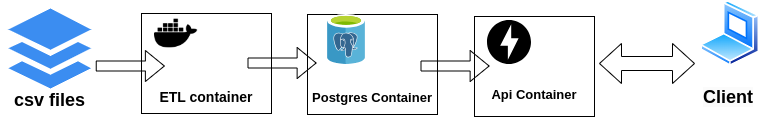

The diagram above was exported from draw.io. Its source (the exported page's mxGraphModel, read from the mxfile embedded in the PNG):
<mxGraphModel dx="2214" dy="756" grid="1" gridSize="10" guides="1" tooltips="1" connect="1" arrows="1" fold="1" page="1" pageScale="1" pageWidth="850" pageHeight="1100" background="#FFFFFF" math="0" shadow="0">
  <root>
    <mxCell id="0" />
    <mxCell id="1" parent="0" />
    <mxCell id="0cpp52crloTYIcWihI0B-3" value="&lt;div style=&quot;font-size: 14px;&quot;&gt;&lt;font style=&quot;font-size: 14px;&quot;&gt;&lt;br&gt;&lt;/font&gt;&lt;/div&gt;&lt;div style=&quot;font-size: 14px;&quot;&gt;&lt;font style=&quot;font-size: 14px;&quot;&gt;&lt;br&gt;&lt;/font&gt;&lt;/div&gt;&lt;div style=&quot;font-size: 14px;&quot;&gt;&lt;font style=&quot;font-size: 14px;&quot;&gt;&lt;br&gt;&lt;/font&gt;&lt;/div&gt;&lt;div style=&quot;font-size: 14px;&quot;&gt;&lt;font style=&quot;font-size: 14px;&quot;&gt;&lt;br&gt;&lt;/font&gt;&lt;/div&gt;&lt;b style=&quot;font-size: 14px;&quot;&gt;&lt;font style=&quot;font-size: 14px;&quot;&gt;ETL container&lt;/font&gt;&lt;/b&gt;" style="rounded=0;whiteSpace=wrap;html=1;" vertex="1" parent="1">
      <mxGeometry x="-56" y="87" width="130" height="100" as="geometry" />
    </mxCell>
    <mxCell id="0cpp52crloTYIcWihI0B-8" value="" style="sketch=0;html=1;aspect=fixed;strokeColor=none;shadow=0;fillColor=#3B8DF1;verticalAlign=top;labelPosition=center;verticalLabelPosition=bottom;shape=mxgraph.gcp2.files" vertex="1" parent="1">
      <mxGeometry x="-189" y="82" width="82.47" height="80" as="geometry" />
    </mxCell>
    <mxCell id="0cpp52crloTYIcWihI0B-11" value="" style="shape=image;html=1;verticalAlign=top;verticalLabelPosition=bottom;labelBackgroundColor=#ffffff;imageAspect=0;aspect=fixed;image=https://cdn1.iconfinder.com/data/icons/ionicons-fill-vol-2/512/logo-docker-128.png" vertex="1" parent="1">
      <mxGeometry x="-43" y="87" width="43.13" height="40" as="geometry" />
    </mxCell>
    <mxCell id="0cpp52crloTYIcWihI0B-17" value="&lt;div style=&quot;font-size: 14px;&quot;&gt;&lt;b style=&quot;&quot;&gt;&lt;font style=&quot;font-size: 14px;&quot;&gt;&lt;br&gt;&lt;/font&gt;&lt;/b&gt;&lt;/div&gt;&lt;div style=&quot;font-size: 14px;&quot;&gt;&lt;b&gt;&lt;font style=&quot;font-size: 14px;&quot;&gt;&lt;br&gt;&lt;/font&gt;&lt;/b&gt;&lt;/div&gt;&lt;div style=&quot;font-size: 14px;&quot;&gt;&lt;b&gt;&lt;font style=&quot;font-size: 14px;&quot;&gt;&lt;br&gt;&lt;/font&gt;&lt;/b&gt;&lt;/div&gt;&lt;div style=&quot;font-size: 14px;&quot;&gt;&lt;b&gt;&lt;font style=&quot;font-size: 14px;&quot;&gt;&lt;br&gt;&lt;/font&gt;&lt;/b&gt;&lt;/div&gt;&lt;b style=&quot;&quot;&gt;&lt;font style=&quot;font-size: 13px;&quot;&gt;Postgres Container&lt;/font&gt;&lt;/b&gt;" style="rounded=0;whiteSpace=wrap;html=1;" vertex="1" parent="1">
      <mxGeometry x="110" y="88" width="130" height="100" as="geometry" />
    </mxCell>
    <mxCell id="0cpp52crloTYIcWihI0B-18" value="" style="image;sketch=0;aspect=fixed;html=1;points=[];align=center;fontSize=12;image=img/lib/mscae/Azure_Database_for_PostgreSQL_servers.svg;" vertex="1" parent="1">
      <mxGeometry x="130" y="88" width="38" height="50" as="geometry" />
    </mxCell>
    <mxCell id="0cpp52crloTYIcWihI0B-20" value="&lt;div&gt;&lt;br&gt;&lt;/div&gt;&lt;div&gt;&lt;br&gt;&lt;/div&gt;&lt;div&gt;&lt;br&gt;&lt;/div&gt;&lt;div&gt;&lt;br&gt;&lt;/div&gt;&lt;b&gt;&lt;font style=&quot;font-size: 13px;&quot;&gt;Api Container&lt;/font&gt;&lt;/b&gt;" style="rounded=0;whiteSpace=wrap;html=1;" vertex="1" parent="1">
      <mxGeometry x="277" y="90" width="120" height="100" as="geometry" />
    </mxCell>
    <mxCell id="0cpp52crloTYIcWihI0B-21" value="&lt;font style=&quot;font-size: 18px;&quot;&gt;csv files&lt;/font&gt;" style="text;strokeColor=none;fillColor=none;html=1;fontSize=24;fontStyle=1;verticalAlign=middle;align=center;" vertex="1" parent="1">
      <mxGeometry x="-197.76" y="152" width="100" height="40" as="geometry" />
    </mxCell>
    <mxCell id="0cpp52crloTYIcWihI0B-25" value="" style="shape=flexArrow;endArrow=classic;html=1;rounded=0;" edge="1" parent="1">
      <mxGeometry width="50" height="50" relative="1" as="geometry">
        <mxPoint x="-101.75999999999999" y="139.5" as="sourcePoint" />
        <mxPoint x="-32.629999999999995" y="139.5" as="targetPoint" />
      </mxGeometry>
    </mxCell>
    <mxCell id="0cpp52crloTYIcWihI0B-29" value="" style="shape=flexArrow;endArrow=classic;html=1;rounded=0;" edge="1" parent="1">
      <mxGeometry width="50" height="50" relative="1" as="geometry">
        <mxPoint x="50" y="136.5" as="sourcePoint" />
        <mxPoint x="119.13" y="136.5" as="targetPoint" />
      </mxGeometry>
    </mxCell>
    <mxCell id="0cpp52crloTYIcWihI0B-30" value="" style="shape=flexArrow;endArrow=classic;html=1;rounded=0;" edge="1" parent="1">
      <mxGeometry width="50" height="50" relative="1" as="geometry">
        <mxPoint x="223" y="139.5" as="sourcePoint" />
        <mxPoint x="292.13" y="139.5" as="targetPoint" />
      </mxGeometry>
    </mxCell>
    <mxCell id="0cpp52crloTYIcWihI0B-31" value="" style="image;aspect=fixed;perimeter=ellipsePerimeter;html=1;align=center;shadow=0;dashed=0;spacingTop=3;image=img/lib/active_directory/laptop_client.svg;" vertex="1" parent="1">
      <mxGeometry x="503" y="74" width="59.4" height="66" as="geometry" />
    </mxCell>
    <mxCell id="0cpp52crloTYIcWihI0B-32" value="&lt;span style=&quot;color: rgb(0, 0, 0); font-family: Helvetica; font-size: 18px; font-style: normal; font-variant-ligatures: normal; font-variant-caps: normal; font-weight: 700; letter-spacing: normal; orphans: 2; text-align: center; text-indent: 0px; text-transform: none; widows: 2; word-spacing: 0px; -webkit-text-stroke-width: 0px; white-space: nowrap; background-color: rgb(251, 251, 251); text-decoration-thickness: initial; text-decoration-style: initial; text-decoration-color: initial; display: inline !important; float: none;&quot;&gt;Client&lt;/span&gt;" style="text;whiteSpace=wrap;html=1;fillColor=none;" vertex="1" parent="1">
      <mxGeometry x="504.00000000000006" y="154" width="63.9" height="43" as="geometry" />
    </mxCell>
    <mxCell id="0cpp52crloTYIcWihI0B-35" value="" style="html=1;shadow=0;dashed=0;align=center;verticalAlign=middle;shape=mxgraph.arrows2.twoWayArrow;dy=0.65;dx=22;" vertex="1" parent="1">
      <mxGeometry x="402" y="117" width="95" height="40" as="geometry" />
    </mxCell>
    <mxCell id="0cpp52crloTYIcWihI0B-36" value="" style="shape=image;verticalLabelPosition=bottom;labelBackgroundColor=default;verticalAlign=top;aspect=fixed;imageAspect=0;image=data:image/svg+xml,(base64 omitted: 308 chars);" vertex="1" parent="1">
      <mxGeometry x="290" y="94" width="44" height="44" as="geometry" />
    </mxCell>
  </root>
</mxGraphModel>